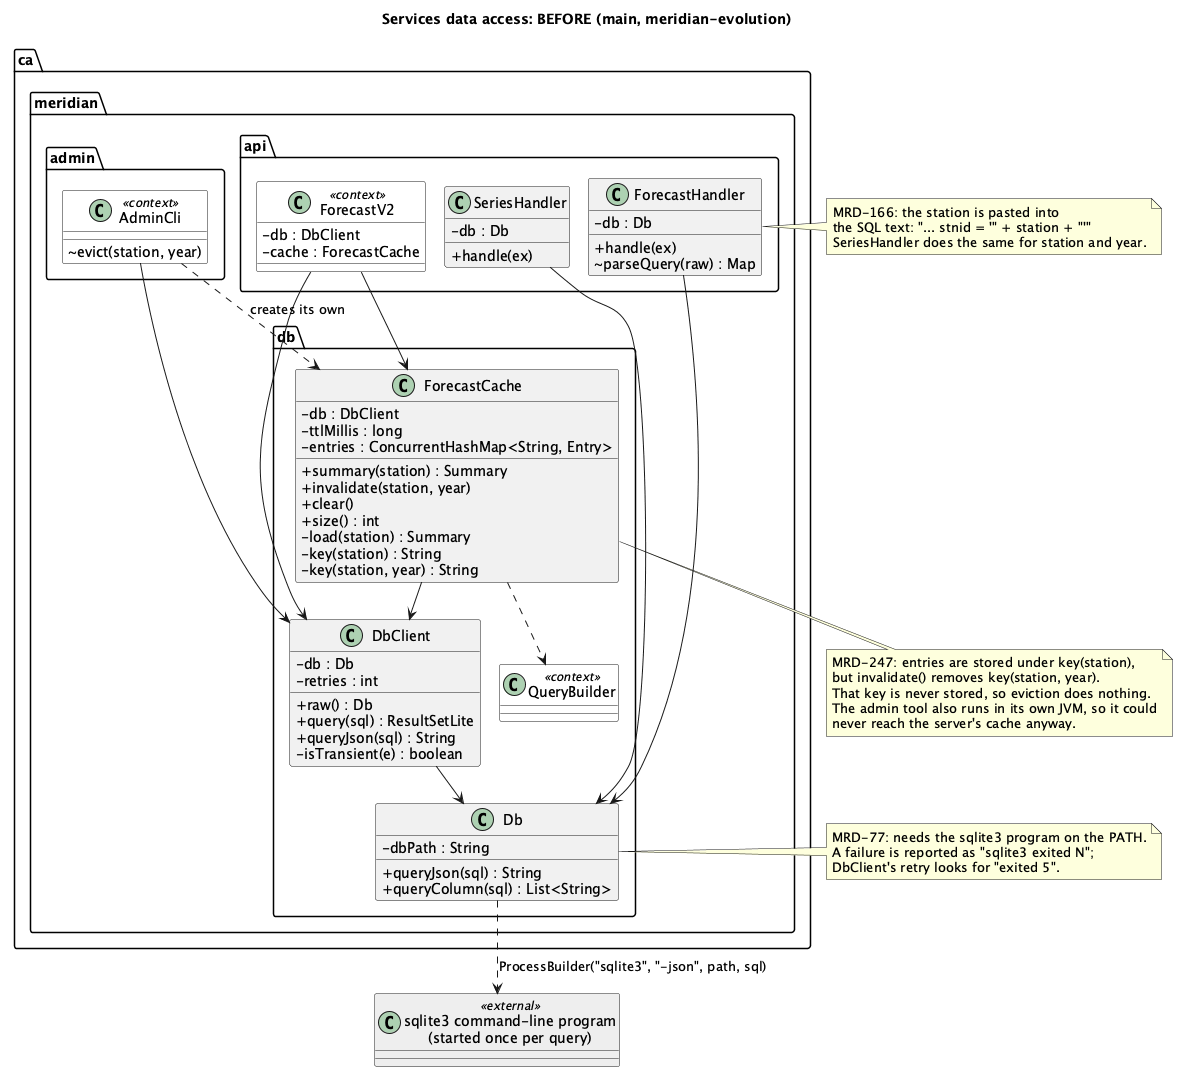

The diagram above was rendered by PlantUML. Its source (embedded in the PNG):
@startuml services-classes-before
' Services / API data-access classes as they are on main (the meridian-evolution
' snapshot), before Relay's A4 tickets MRD-166, MRD-247 and MRD-77 (Java half).
' Reverse-engineered from services/src/ca/meridian on origin/main.
' Only the classes those tickets touch, plus their direct neighbours.
!pragma layout smetana
title Services data access: BEFORE (main, meridian-evolution)
skinparam classAttributeIconSize 0
skinparam shadowing false
skinparam class {
  BackgroundColor<<external>> #EEEEEE
  BackgroundColor<<context>> #FFFFFF
}

package "ca.meridian.api" {
  class ForecastHandler {
    -db : Db
    +handle(ex)
    ~parseQuery(raw) : Map
  }
  class SeriesHandler {
    -db : Db
    +handle(ex)
  }
  class ForecastV2 <<context>> {
    -db : DbClient
    -cache : ForecastCache
  }
}

package "ca.meridian.admin" {
  class AdminCli <<context>> {
    ~evict(station, year)
  }
}

package "ca.meridian.db" {
  class Db {
    -dbPath : String
    +queryJson(sql) : String
    +queryColumn(sql) : List<String>
  }
  class DbClient {
    -db : Db
    -retries : int
    +raw() : Db
    +query(sql) : ResultSetLite
    +queryJson(sql) : String
    -isTransient(e) : boolean
  }
  class ForecastCache {
    -db : DbClient
    -ttlMillis : long
    -entries : ConcurrentHashMap<String, Entry>
    +summary(station) : Summary
    +invalidate(station, year)
    +clear()
    +size() : int
    -load(station) : Summary
    -key(station) : String
    -key(station, year) : String
  }
  class QueryBuilder <<context>>
}

class "sqlite3 command-line program\n(started once per query)" as Sqlite3 <<external>>

ForecastHandler --> Db
SeriesHandler --> Db
ForecastV2 --> DbClient
ForecastV2 --> ForecastCache
AdminCli --> DbClient
AdminCli ..> ForecastCache : creates its own
DbClient --> Db
ForecastCache --> DbClient
ForecastCache ..> QueryBuilder
Db ..> Sqlite3 : ProcessBuilder("sqlite3", "-json", path, sql)

note right of ForecastHandler
  MRD-166: the station is pasted into
  the SQL text: "... stnid = '" + station + "'"
  SeriesHandler does the same for station and year.
end note

note bottom of ForecastCache
  MRD-247: entries are stored under key(station),
  but invalidate() removes key(station, year).
  That key is never stored, so eviction does nothing.
  The admin tool also runs in its own JVM, so it could
  never reach the server's cache anyway.
end note

note right of Db
  MRD-77: needs the sqlite3 program on the PATH.
  A failure is reported as "sqlite3 exited N";
  DbClient's retry looks for "exited 5".
end note
@enduml